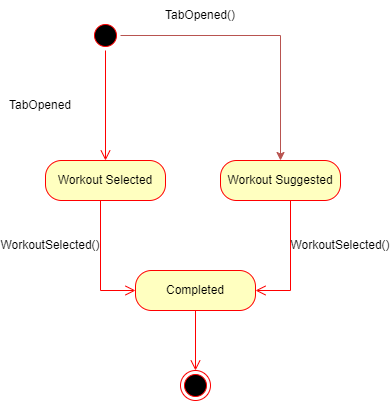

The diagram above was exported from draw.io. Its source (the exported page's mxGraphModel, read from the mxfile embedded in the PNG):
<mxGraphModel dx="2062" dy="1154" grid="1" gridSize="10" guides="1" tooltips="1" connect="1" arrows="1" fold="1" page="1" pageScale="1" pageWidth="850" pageHeight="1100" math="0" shadow="0">
  <root>
    <mxCell id="0OkIBfhIfH7-RCP6BayW-0" />
    <mxCell id="0OkIBfhIfH7-RCP6BayW-1" parent="0OkIBfhIfH7-RCP6BayW-0" />
    <mxCell id="0OkIBfhIfH7-RCP6BayW-2" value="" style="ellipse;html=1;shape=startState;fillColor=#000000;strokeColor=#ff0000;" parent="0OkIBfhIfH7-RCP6BayW-1" vertex="1">
      <mxGeometry x="350" y="210" width="30" height="30" as="geometry" />
    </mxCell>
    <mxCell id="0OkIBfhIfH7-RCP6BayW-3" value="" style="edgeStyle=orthogonalEdgeStyle;html=1;verticalAlign=bottom;endArrow=open;endSize=8;strokeColor=#ff0000;rounded=0;entryX=0.5;entryY=0;entryDx=0;entryDy=0;" parent="0OkIBfhIfH7-RCP6BayW-1" source="0OkIBfhIfH7-RCP6BayW-2" target="OftDg30lyJ4h2UBA0qhD-0" edge="1">
      <mxGeometry relative="1" as="geometry">
        <mxPoint x="365" y="380" as="targetPoint" />
      </mxGeometry>
    </mxCell>
    <mxCell id="OftDg30lyJ4h2UBA0qhD-0" value="Workout Selected" style="rounded=1;whiteSpace=wrap;html=1;arcSize=40;fontColor=#000000;fillColor=#ffffc0;strokeColor=#ff0000;" parent="0OkIBfhIfH7-RCP6BayW-1" vertex="1">
      <mxGeometry x="305" y="350" width="120" height="40" as="geometry" />
    </mxCell>
    <mxCell id="OftDg30lyJ4h2UBA0qhD-1" value="" style="edgeStyle=orthogonalEdgeStyle;html=1;verticalAlign=bottom;endArrow=open;endSize=8;strokeColor=#ff0000;rounded=0;entryX=0;entryY=0.5;entryDx=0;entryDy=0;" parent="0OkIBfhIfH7-RCP6BayW-1" source="OftDg30lyJ4h2UBA0qhD-0" target="wfhcciXk7jzrJDq-wrlI-0" edge="1">
      <mxGeometry relative="1" as="geometry">
        <mxPoint x="430" y="490" as="targetPoint" />
        <Array as="points">
          <mxPoint x="360" y="480" />
        </Array>
      </mxGeometry>
    </mxCell>
    <mxCell id="OftDg30lyJ4h2UBA0qhD-5" style="edgeStyle=orthogonalEdgeStyle;rounded=0;orthogonalLoop=1;jettySize=auto;html=1;entryX=1;entryY=0.5;entryDx=0;entryDy=0;startArrow=classic;startFill=1;endArrow=none;endFill=0;fillColor=#f8cecc;strokeColor=#b85450;" parent="0OkIBfhIfH7-RCP6BayW-1" source="OftDg30lyJ4h2UBA0qhD-2" target="0OkIBfhIfH7-RCP6BayW-2" edge="1">
      <mxGeometry relative="1" as="geometry">
        <Array as="points">
          <mxPoint x="540" y="225" />
        </Array>
      </mxGeometry>
    </mxCell>
    <mxCell id="OftDg30lyJ4h2UBA0qhD-2" value="Workout Suggested" style="rounded=1;whiteSpace=wrap;html=1;arcSize=40;fontColor=#000000;fillColor=#ffffc0;strokeColor=#ff0000;" parent="0OkIBfhIfH7-RCP6BayW-1" vertex="1">
      <mxGeometry x="480" y="350" width="120" height="40" as="geometry" />
    </mxCell>
    <mxCell id="OftDg30lyJ4h2UBA0qhD-3" value="" style="edgeStyle=orthogonalEdgeStyle;html=1;verticalAlign=bottom;endArrow=open;endSize=8;strokeColor=#ff0000;rounded=0;entryX=1;entryY=0.5;entryDx=0;entryDy=0;" parent="0OkIBfhIfH7-RCP6BayW-1" source="OftDg30lyJ4h2UBA0qhD-2" target="wfhcciXk7jzrJDq-wrlI-0" edge="1">
      <mxGeometry relative="1" as="geometry">
        <mxPoint x="520" y="510" as="targetPoint" />
        <Array as="points">
          <mxPoint x="550" y="480" />
        </Array>
      </mxGeometry>
    </mxCell>
    <mxCell id="OftDg30lyJ4h2UBA0qhD-4" value="" style="ellipse;html=1;shape=endState;fillColor=#000000;strokeColor=#ff0000;" parent="0OkIBfhIfH7-RCP6BayW-1" vertex="1">
      <mxGeometry x="440" y="560" width="30" height="30" as="geometry" />
    </mxCell>
    <mxCell id="wfhcciXk7jzrJDq-wrlI-0" value="Completed" style="rounded=1;whiteSpace=wrap;html=1;arcSize=40;fontColor=#000000;fillColor=#ffffc0;strokeColor=#ff0000;" parent="0OkIBfhIfH7-RCP6BayW-1" vertex="1">
      <mxGeometry x="395" y="460" width="120" height="40" as="geometry" />
    </mxCell>
    <mxCell id="wfhcciXk7jzrJDq-wrlI-1" value="" style="edgeStyle=orthogonalEdgeStyle;html=1;verticalAlign=bottom;endArrow=open;endSize=8;strokeColor=#ff0000;rounded=0;" parent="0OkIBfhIfH7-RCP6BayW-1" source="wfhcciXk7jzrJDq-wrlI-0" edge="1">
      <mxGeometry relative="1" as="geometry">
        <mxPoint x="455" y="560" as="targetPoint" />
      </mxGeometry>
    </mxCell>
    <mxCell id="SyyNQK5b63HSeVrzChBy-0" value="TabOpened()" style="text;html=1;strokeColor=none;fillColor=none;align=center;verticalAlign=middle;whiteSpace=wrap;rounded=0;fontFamily=Helvetica;fontSize=12;fontColor=default;" parent="0OkIBfhIfH7-RCP6BayW-1" vertex="1">
      <mxGeometry x="430" y="190" width="60" height="30" as="geometry" />
    </mxCell>
    <mxCell id="SyyNQK5b63HSeVrzChBy-1" value="TabOpened" style="text;html=1;strokeColor=none;fillColor=none;align=center;verticalAlign=middle;whiteSpace=wrap;rounded=0;fontFamily=Helvetica;fontSize=12;fontColor=default;" parent="0OkIBfhIfH7-RCP6BayW-1" vertex="1">
      <mxGeometry x="270" y="280" width="60" height="30" as="geometry" />
    </mxCell>
    <mxCell id="SyyNQK5b63HSeVrzChBy-3" value="WorkoutSelected()" style="text;html=1;strokeColor=none;fillColor=none;align=center;verticalAlign=middle;whiteSpace=wrap;rounded=0;fontFamily=Helvetica;fontSize=12;fontColor=default;" parent="0OkIBfhIfH7-RCP6BayW-1" vertex="1">
      <mxGeometry x="280" y="420" width="60" height="30" as="geometry" />
    </mxCell>
    <mxCell id="SyyNQK5b63HSeVrzChBy-4" value="WorkoutSelected()" style="text;html=1;strokeColor=none;fillColor=none;align=center;verticalAlign=middle;whiteSpace=wrap;rounded=0;fontFamily=Helvetica;fontSize=12;fontColor=default;" parent="0OkIBfhIfH7-RCP6BayW-1" vertex="1">
      <mxGeometry x="570" y="420" width="60" height="30" as="geometry" />
    </mxCell>
  </root>
</mxGraphModel>